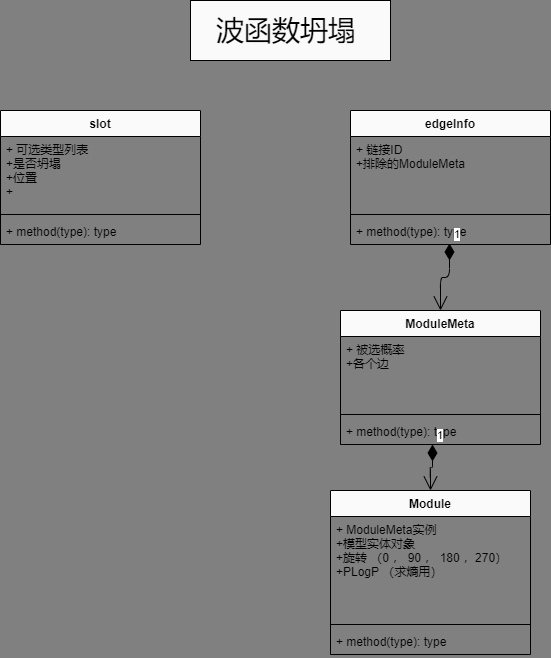

The diagram above was exported from draw.io. Its source (the exported page's mxGraphModel, read from the mxfile embedded in the PNG):
<mxGraphModel dx="802" dy="746" grid="1" gridSize="10" guides="1" tooltips="1" connect="1" arrows="1" fold="1" page="1" pageScale="1" pageWidth="827" pageHeight="1169" background="#808080" math="0" shadow="0">
  <root>
    <mxCell id="0" />
    <mxCell id="1" parent="0" />
    <mxCell id="2" value="&lt;font color=&quot;#000000&quot; style=&quot;font-size: 28px&quot;&gt;波函数坍塌&amp;nbsp;&lt;/font&gt;" style="rounded=0;whiteSpace=wrap;html=1;fillColor=#FAFAFA;" parent="1" vertex="1">
      <mxGeometry x="240" y="30" width="200" height="60" as="geometry" />
    </mxCell>
    <mxCell id="5" value="slot" style="swimlane;fontStyle=1;align=center;verticalAlign=top;childLayout=stackLayout;horizontal=1;startSize=26;horizontalStack=0;resizeParent=1;resizeParentMax=0;resizeLast=0;collapsible=1;marginBottom=0;fillColor=#FAFAFA;fontColor=#000000;" parent="1" vertex="1">
      <mxGeometry x="50" y="140" width="200" height="134" as="geometry" />
    </mxCell>
    <mxCell id="6" value="+ 可选类型列表&#10;+是否坍塌&#10;+位置&#10;+" style="text;strokeColor=none;fillColor=none;align=left;verticalAlign=top;spacingLeft=4;spacingRight=4;overflow=hidden;rotatable=0;points=[[0,0.5],[1,0.5]];portConstraint=eastwest;" parent="5" vertex="1">
      <mxGeometry y="26" width="200" height="74" as="geometry" />
    </mxCell>
    <mxCell id="7" value="" style="line;strokeWidth=1;fillColor=none;align=left;verticalAlign=middle;spacingTop=-1;spacingLeft=3;spacingRight=3;rotatable=0;labelPosition=right;points=[];portConstraint=eastwest;" parent="5" vertex="1">
      <mxGeometry y="100" width="200" height="8" as="geometry" />
    </mxCell>
    <mxCell id="8" value="+ method(type): type" style="text;strokeColor=none;fillColor=none;align=left;verticalAlign=top;spacingLeft=4;spacingRight=4;overflow=hidden;rotatable=0;points=[[0,0.5],[1,0.5]];portConstraint=eastwest;" parent="5" vertex="1">
      <mxGeometry y="108" width="200" height="26" as="geometry" />
    </mxCell>
    <mxCell id="9" value="ModuleMeta" style="swimlane;fontStyle=1;align=center;verticalAlign=top;childLayout=stackLayout;horizontal=1;startSize=26;horizontalStack=0;resizeParent=1;resizeParentMax=0;resizeLast=0;collapsible=1;marginBottom=0;fillColor=#FAFAFA;fontColor=#000000;" vertex="1" parent="1">
      <mxGeometry x="390" y="340" width="200" height="134" as="geometry" />
    </mxCell>
    <mxCell id="10" value="+ 被选概率&#10;+各个边&#10;" style="text;strokeColor=none;fillColor=none;align=left;verticalAlign=top;spacingLeft=4;spacingRight=4;overflow=hidden;rotatable=0;points=[[0,0.5],[1,0.5]];portConstraint=eastwest;" vertex="1" parent="9">
      <mxGeometry y="26" width="200" height="74" as="geometry" />
    </mxCell>
    <mxCell id="11" value="" style="line;strokeWidth=1;fillColor=none;align=left;verticalAlign=middle;spacingTop=-1;spacingLeft=3;spacingRight=3;rotatable=0;labelPosition=right;points=[];portConstraint=eastwest;" vertex="1" parent="9">
      <mxGeometry y="100" width="200" height="8" as="geometry" />
    </mxCell>
    <mxCell id="12" value="+ method(type): type" style="text;strokeColor=none;fillColor=none;align=left;verticalAlign=top;spacingLeft=4;spacingRight=4;overflow=hidden;rotatable=0;points=[[0,0.5],[1,0.5]];portConstraint=eastwest;" vertex="1" parent="9">
      <mxGeometry y="108" width="200" height="26" as="geometry" />
    </mxCell>
    <mxCell id="13" value="edgeInfo" style="swimlane;fontStyle=1;align=center;verticalAlign=top;childLayout=stackLayout;horizontal=1;startSize=26;horizontalStack=0;resizeParent=1;resizeParentMax=0;resizeLast=0;collapsible=1;marginBottom=0;fillColor=#FAFAFA;fontColor=#000000;" vertex="1" parent="1">
      <mxGeometry x="400" y="140" width="200" height="134" as="geometry" />
    </mxCell>
    <mxCell id="14" value="+ 链接ID&#10;+排除的ModuleMeta" style="text;strokeColor=none;fillColor=none;align=left;verticalAlign=top;spacingLeft=4;spacingRight=4;overflow=hidden;rotatable=0;points=[[0,0.5],[1,0.5]];portConstraint=eastwest;" vertex="1" parent="13">
      <mxGeometry y="26" width="200" height="74" as="geometry" />
    </mxCell>
    <mxCell id="15" value="" style="line;strokeWidth=1;fillColor=none;align=left;verticalAlign=middle;spacingTop=-1;spacingLeft=3;spacingRight=3;rotatable=0;labelPosition=right;points=[];portConstraint=eastwest;" vertex="1" parent="13">
      <mxGeometry y="100" width="200" height="8" as="geometry" />
    </mxCell>
    <mxCell id="16" value="+ method(type): type" style="text;strokeColor=none;fillColor=none;align=left;verticalAlign=top;spacingLeft=4;spacingRight=4;overflow=hidden;rotatable=0;points=[[0,0.5],[1,0.5]];portConstraint=eastwest;" vertex="1" parent="13">
      <mxGeometry y="108" width="200" height="26" as="geometry" />
    </mxCell>
    <mxCell id="18" value="Module" style="swimlane;fontStyle=1;align=center;verticalAlign=top;childLayout=stackLayout;horizontal=1;startSize=26;horizontalStack=0;resizeParent=1;resizeParentMax=0;resizeLast=0;collapsible=1;marginBottom=0;fillColor=#FAFAFA;fontColor=#000000;" vertex="1" parent="1">
      <mxGeometry x="380" y="520" width="200" height="164" as="geometry" />
    </mxCell>
    <mxCell id="19" value="+ ModuleMeta实例&#10;+模型实体对象&#10;+旋转 （0 ， 90 ， 180 ，270）&#10;+PLogP （求熵用）" style="text;strokeColor=none;fillColor=none;align=left;verticalAlign=top;spacingLeft=4;spacingRight=4;overflow=hidden;rotatable=0;points=[[0,0.5],[1,0.5]];portConstraint=eastwest;" vertex="1" parent="18">
      <mxGeometry y="26" width="200" height="104" as="geometry" />
    </mxCell>
    <mxCell id="20" value="" style="line;strokeWidth=1;fillColor=none;align=left;verticalAlign=middle;spacingTop=-1;spacingLeft=3;spacingRight=3;rotatable=0;labelPosition=right;points=[];portConstraint=eastwest;" vertex="1" parent="18">
      <mxGeometry y="130" width="200" height="8" as="geometry" />
    </mxCell>
    <mxCell id="21" value="+ method(type): type" style="text;strokeColor=none;fillColor=none;align=left;verticalAlign=top;spacingLeft=4;spacingRight=4;overflow=hidden;rotatable=0;points=[[0,0.5],[1,0.5]];portConstraint=eastwest;" vertex="1" parent="18">
      <mxGeometry y="138" width="200" height="26" as="geometry" />
    </mxCell>
    <mxCell id="22" value="1" style="endArrow=open;html=1;endSize=12;startArrow=diamondThin;startSize=14;startFill=1;edgeStyle=orthogonalEdgeStyle;align=left;verticalAlign=bottom;entryX=0.5;entryY=0;entryDx=0;entryDy=0;exitX=0.495;exitY=0.962;exitDx=0;exitDy=0;exitPerimeter=0;" edge="1" parent="1" source="16" target="9">
      <mxGeometry x="-1" y="3" relative="1" as="geometry">
        <mxPoint x="470" y="280" as="sourcePoint" />
        <mxPoint x="530" y="320" as="targetPoint" />
      </mxGeometry>
    </mxCell>
    <mxCell id="23" value="1" style="endArrow=open;html=1;endSize=12;startArrow=diamondThin;startSize=14;startFill=1;edgeStyle=orthogonalEdgeStyle;align=left;verticalAlign=bottom;entryX=0.5;entryY=0;entryDx=0;entryDy=0;exitX=0.46;exitY=1;exitDx=0;exitDy=0;exitPerimeter=0;" edge="1" parent="1" source="12" target="18">
      <mxGeometry x="-1" y="3" relative="1" as="geometry">
        <mxPoint x="300" y="550" as="sourcePoint" />
        <mxPoint x="460" y="550" as="targetPoint" />
      </mxGeometry>
    </mxCell>
  </root>
</mxGraphModel>